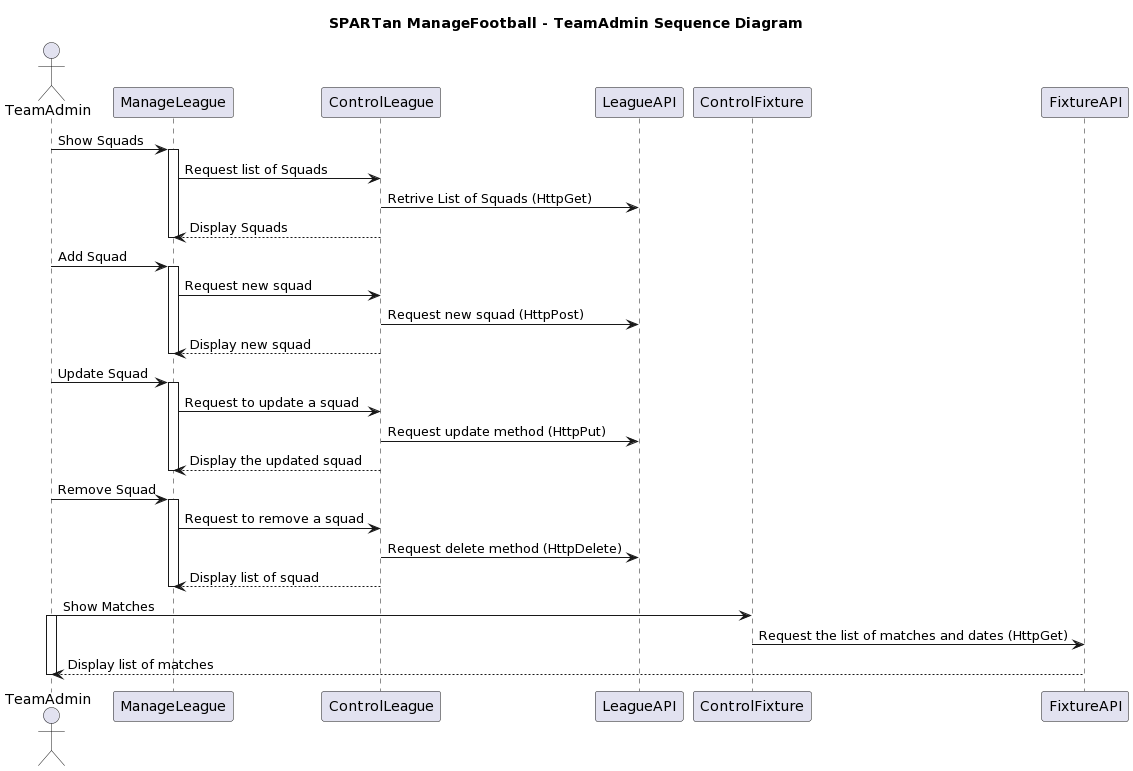

The diagram above was rendered by PlantUML. Its source (embedded in the PNG):
@startuml
title "SPARTan ManageFootball - TeamAdmin Sequence Diagram"

actor TeamAdmin

TeamAdmin -> ManageLeague: Show Squads
Activate ManageLeague
ManageLeague -> ControlLeague: Request list of Squads
ControlLeague -> LeagueAPI: Retrive List of Squads (HttpGet)

ControlLeague --> ManageLeague: Display Squads
Deactivate ManageLeague

TeamAdmin -> ManageLeague: Add Squad
Activate ManageLeague
ManageLeague -> ControlLeague: Request new squad
ControlLeague -> LeagueAPI: Request new squad (HttpPost)

ControlLeague --> ManageLeague: Display new squad
Deactivate ManageLeague

TeamAdmin -> ManageLeague: Update Squad
Activate ManageLeague
ManageLeague -> ControlLeague: Request to update a squad
ControlLeague -> LeagueAPI: Request update method (HttpPut)

ControlLeague --> ManageLeague: Display the updated squad
Deactivate ManageLeague

TeamAdmin -> ManageLeague: Remove Squad
Activate ManageLeague
ManageLeague -> ControlLeague: Request to remove a squad
ControlLeague -> LeagueAPI: Request delete method (HttpDelete)

ControlLeague --> ManageLeague: Display list of squad
Deactivate ManageLeague


TeamAdmin -> ControlFixture: Show Matches
Activate TeamAdmin
ControlFixture -> FixtureAPI: Request the list of matches and dates (HttpGet)
FixtureAPI --> TeamAdmin: Display list of matches
Deactivate TeamAdmin
@enduml